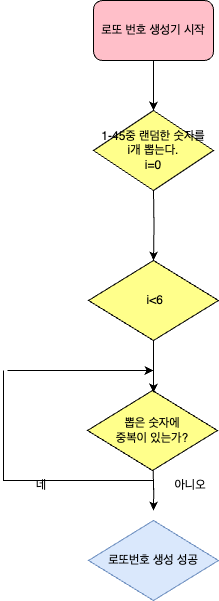

The diagram above was exported from draw.io. Its source (the exported page's mxGraphModel, read from the mxfile embedded in the PNG):
<mxGraphModel dx="1026" dy="571" grid="1" gridSize="10" guides="1" tooltips="1" connect="1" arrows="1" fold="1" page="1" pageScale="1" pageWidth="827" pageHeight="1169" math="0" shadow="0">
  <root>
    <mxCell id="cdSzcAotp1jF7IccohxW-0" />
    <mxCell id="cdSzcAotp1jF7IccohxW-1" parent="cdSzcAotp1jF7IccohxW-0" />
    <mxCell id="cdSzcAotp1jF7IccohxW-2" style="edgeStyle=orthogonalEdgeStyle;rounded=0;orthogonalLoop=1;jettySize=auto;html=1;entryX=0.5;entryY=0;entryDx=0;entryDy=0;" parent="cdSzcAotp1jF7IccohxW-1" source="cdSzcAotp1jF7IccohxW-3" target="cdSzcAotp1jF7IccohxW-6" edge="1">
      <mxGeometry relative="1" as="geometry" />
    </mxCell>
    <mxCell id="cdSzcAotp1jF7IccohxW-3" value="로또 번호 생성기 시작" style="rounded=1;whiteSpace=wrap;html=1;fillColor=#FFBFC9;" parent="cdSzcAotp1jF7IccohxW-1" vertex="1">
      <mxGeometry x="180" y="10" width="120" height="60" as="geometry" />
    </mxCell>
    <mxCell id="cdSzcAotp1jF7IccohxW-4" style="edgeStyle=orthogonalEdgeStyle;rounded=0;orthogonalLoop=1;jettySize=auto;html=1;entryX=0.5;entryY=0;entryDx=0;entryDy=0;" parent="cdSzcAotp1jF7IccohxW-1" target="cdSzcAotp1jF7IccohxW-8" edge="1">
      <mxGeometry relative="1" as="geometry">
        <mxPoint x="240" y="200" as="sourcePoint" />
      </mxGeometry>
    </mxCell>
    <mxCell id="cdSzcAotp1jF7IccohxW-6" value="1-45중 랜덤한 숫자를&lt;br&gt;i개 뽑는다.&lt;br&gt;i=0" style="rhombus;whiteSpace=wrap;html=1;fillColor=#FFFF8B;" parent="cdSzcAotp1jF7IccohxW-1" vertex="1">
      <mxGeometry x="180" y="120" width="120" height="80" as="geometry" />
    </mxCell>
    <mxCell id="cdSzcAotp1jF7IccohxW-8" value="&amp;nbsp;i&amp;lt;6" style="rhombus;whiteSpace=wrap;html=1;fillColor=#FFFF8B;" parent="cdSzcAotp1jF7IccohxW-1" vertex="1">
      <mxGeometry x="175" y="270" width="130" height="80" as="geometry" />
    </mxCell>
    <mxCell id="cdSzcAotp1jF7IccohxW-15" value="네" style="text;html=1;strokeColor=none;fillColor=none;align=center;verticalAlign=middle;whiteSpace=wrap;rounded=0;" parent="cdSzcAotp1jF7IccohxW-1" vertex="1">
      <mxGeometry x="100" y="480" width="56" height="30" as="geometry" />
    </mxCell>
    <mxCell id="cdSzcAotp1jF7IccohxW-17" style="edgeStyle=orthogonalEdgeStyle;rounded=0;orthogonalLoop=1;jettySize=auto;html=1;startArrow=none;startFill=0;strokeColor=default;curved=0;endArrow=none;endFill=0;" parent="cdSzcAotp1jF7IccohxW-1" edge="1">
      <mxGeometry relative="1" as="geometry">
        <mxPoint x="90" y="380" as="targetPoint" />
        <mxPoint x="240" y="500" as="sourcePoint" />
        <Array as="points">
          <mxPoint x="240" y="490" />
          <mxPoint x="90" y="490" />
        </Array>
      </mxGeometry>
    </mxCell>
    <mxCell id="cdSzcAotp1jF7IccohxW-18" value="" style="endArrow=classic;html=1;rounded=0;" parent="cdSzcAotp1jF7IccohxW-1" edge="1">
      <mxGeometry width="50" height="50" relative="1" as="geometry">
        <mxPoint x="94" y="380" as="sourcePoint" />
        <mxPoint x="240" y="380" as="targetPoint" />
      </mxGeometry>
    </mxCell>
    <mxCell id="cdSzcAotp1jF7IccohxW-19" value="뽑은 숫자에 &lt;br&gt;중복이 있는가?" style="rhombus;whiteSpace=wrap;html=1;fillColor=#FFFF8B;" parent="cdSzcAotp1jF7IccohxW-1" vertex="1">
      <mxGeometry x="174" y="400" width="130" height="80" as="geometry" />
    </mxCell>
    <mxCell id="cdSzcAotp1jF7IccohxW-20" style="edgeStyle=orthogonalEdgeStyle;rounded=0;orthogonalLoop=1;jettySize=auto;html=1;" parent="cdSzcAotp1jF7IccohxW-1" edge="1">
      <mxGeometry relative="1" as="geometry">
        <mxPoint x="239.66" y="480" as="sourcePoint" />
        <mxPoint x="240" y="520" as="targetPoint" />
      </mxGeometry>
    </mxCell>
    <mxCell id="cdSzcAotp1jF7IccohxW-24" value="로또번호 생성 성공" style="rhombus;whiteSpace=wrap;html=1;fillColor=#dae8fc;strokeColor=#6c8ebf;" parent="cdSzcAotp1jF7IccohxW-1" vertex="1">
      <mxGeometry x="175" y="530" width="130" height="80" as="geometry" />
    </mxCell>
    <mxCell id="BxFgqMP0sEBUXu_OT6xm-1" style="edgeStyle=orthogonalEdgeStyle;rounded=0;orthogonalLoop=1;jettySize=auto;html=1;entryX=0.5;entryY=0;entryDx=0;entryDy=0;exitX=0.5;exitY=1;exitDx=0;exitDy=0;" parent="cdSzcAotp1jF7IccohxW-1" source="cdSzcAotp1jF7IccohxW-8" edge="1">
      <mxGeometry relative="1" as="geometry">
        <mxPoint x="240" y="360" as="sourcePoint" />
        <mxPoint x="240" y="402" as="targetPoint" />
      </mxGeometry>
    </mxCell>
    <mxCell id="IgEhCpg-muGpYIHixRNk-6" value="아니오" style="text;html=1;strokeColor=none;fillColor=none;align=center;verticalAlign=middle;whiteSpace=wrap;rounded=0;" parent="cdSzcAotp1jF7IccohxW-1" vertex="1">
      <mxGeometry x="249" y="480" width="56" height="30" as="geometry" />
    </mxCell>
  </root>
</mxGraphModel>